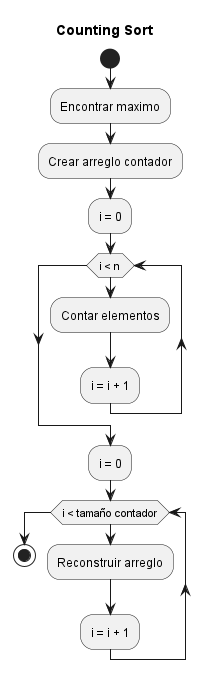

The diagram above was rendered by PlantUML. Its source (embedded in the PNG):
@startuml
title Counting Sort

start
:Encontrar maximo;
:Crear arreglo contador;

:i = 0;
while (i < n)
  :Contar elementos;
  :i = i + 1;
endwhile

:i = 0;
while (i < tamaño contador)
  :Reconstruir arreglo;
  :i = i + 1;
endwhile

stop
@enduml